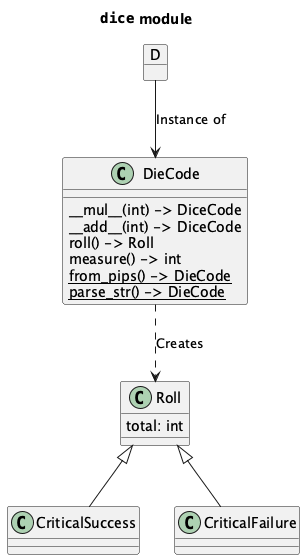

The diagram above was rendered by PlantUML. Its source (embedded in the PNG):
@startuml
'https://plantuml.com/component-diagram

title ""dice"" module

class DieCode {
__mul__(int) -> DiceCode
__add__(int) -> DiceCode
roll() -> Roll
measure() -> int
{static} from_pips() -> DieCode
{static} parse_str() -> DieCode
}

object D

D --> DieCode : "Instance of"

class Roll {
    total: int
}

DieCode ..> Roll : "Creates"

class CriticalSuccess
class CriticalFailure

Roll <|-- CriticalSuccess
Roll <|-- CriticalFailure

@enduml